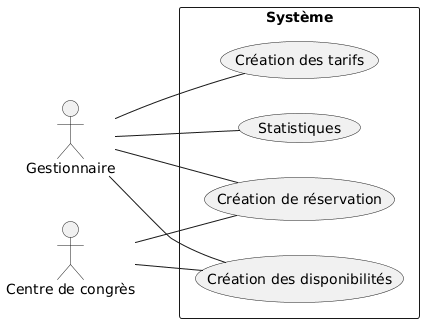

The diagram above was rendered by PlantUML. Its source (embedded in the PNG):
@startuml
left to right direction

actor "Gestionnaire" as Gestionnaire
actor "Centre de congrès" as Centre

rectangle "Système" {
  usecase "Statistiques" as UC_Stats
  usecase "Création des tarifs" as UC_Tarifs
  usecase "Création des disponibilités" as UC_Dispo
  usecase "Création de réservation" as UC_Resa
  
  
  
}

' Liens Gestionnaire (les 4)
Gestionnaire -- UC_Resa
Gestionnaire -- UC_Dispo
Gestionnaire -- UC_Tarifs
Gestionnaire -- UC_Stats

' Liens Centre de congrès (2 uniquement)
Centre -- UC_Resa
Centre -- UC_Dispo
@enduml